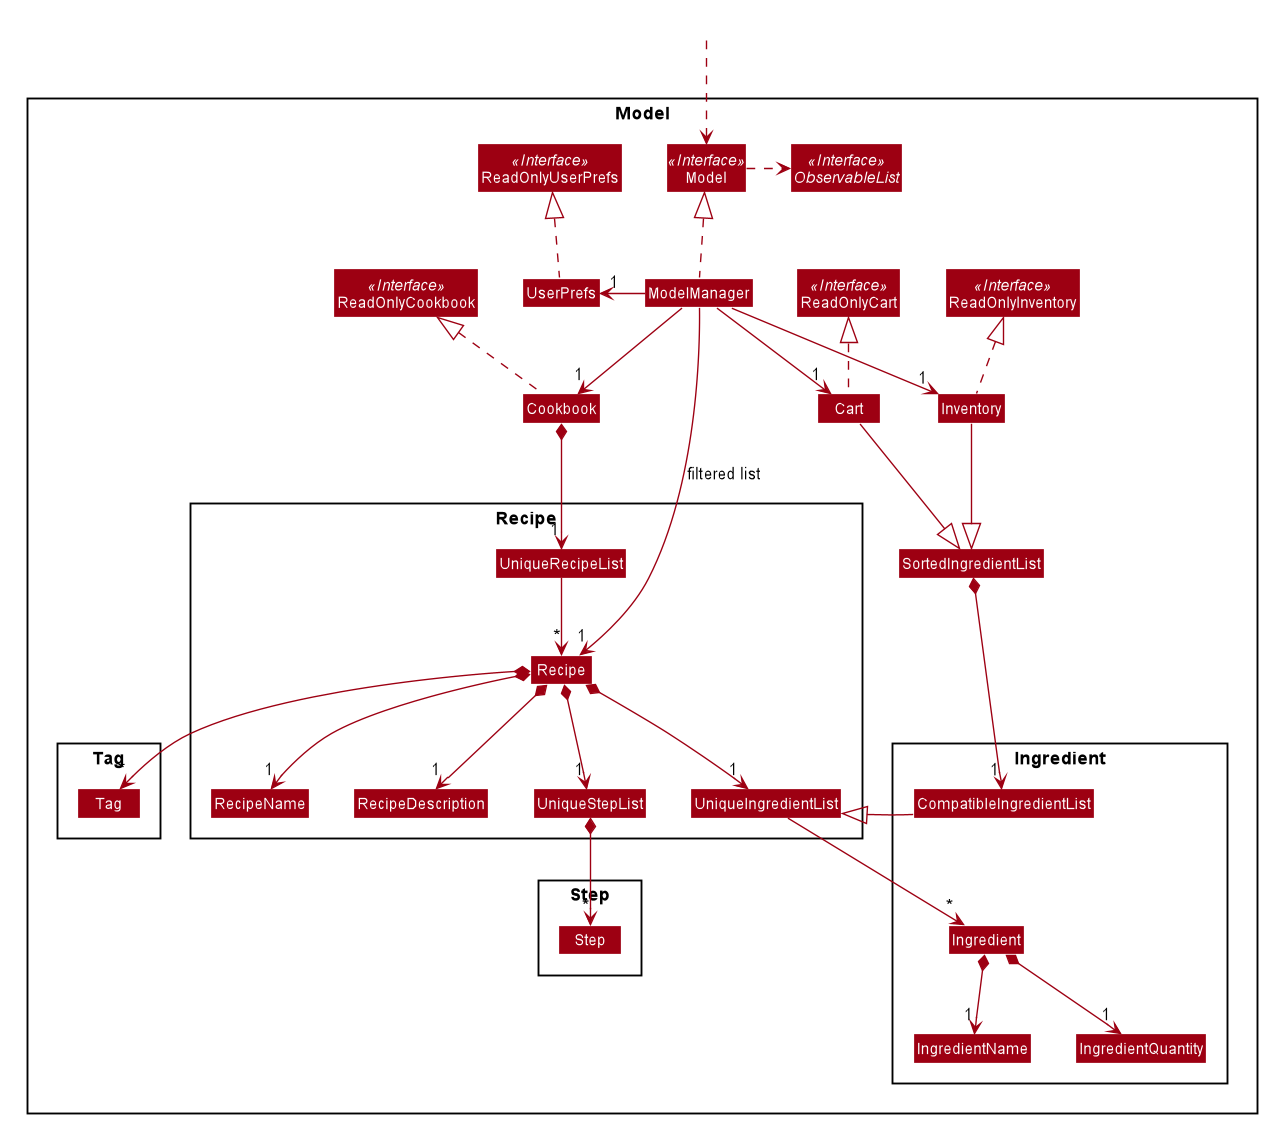

The diagram above was rendered by PlantUML. Its source (embedded in the PNG):
@startuml








skinparam BackgroundColor #FFFFFFF

skinparam Shadowing false

skinparam Class {
    FontColor #FFFFFF
    BorderThickness 1
    BorderColor #FFFFFF
    StereotypeFontColor #FFFFFF
    FontName Arial
}

skinparam Actor {
    BorderColor #000000
    Color #000000
    FontName Arial
}

skinparam Sequence {
    MessageAlign center
    BoxFontSize 15
    BoxPadding 0
    BoxFontColor #FFFFFF
    FontName Arial
}

skinparam Participant {
    FontColor #FFFFFFF
    Padding 20
}

skinparam MinClassWidth 50
skinparam ParticipantPadding 10
skinparam Shadowing false
skinparam DefaultTextAlignment center
skinparam packageStyle Rectangle

hide footbox
hide members
hide circle
skinparam arrowThickness 1.1
skinparam arrowColor #9D0012
skinparam classBackgroundColor #9D0012

Package Model <<Rectangle>>{
Interface ReadOnlyCookbook <<Interface>>
Interface ReadOnlyInventory <<Interface>>
Interface ReadOnlyCart <<Interface>>
Interface ReadOnlyUserPrefs <<Interface>>
Interface Model <<Interface>>
Interface ObservableList <<Interface>>
Class Cookbook
Class ReadOnlyCookbook
Class Model
Class ModelManager
Class UserPrefs
Class ReadOnlyUserPrefs
Class Inventory
Class ReadOnlyInventory
Class Cart
Class ReadOnlyCart
Class SortedIngredientList

Package Recipe {
Class Recipe
Class RecipeDescription
Class RecipeName
Class UniqueRecipeList
Class UniqueIngredientList
Class UniqueStepList
}

Package Ingredient {
Class CompatibleIngredientList
Class Ingredient
Class IngredientName
Class IngredientQuantity
}

Package Step {
Class Step
}

Package Tag {
Class Tag
}
}

Class HiddenOutside #FFFFFF
HiddenOutside ..> Model

Cookbook .up.|> ReadOnlyCookbook
Inventory .up.|> ReadOnlyInventory
Cart .up.|> ReadOnlyCart

ModelManager .up.|> Model
Model .right.> ObservableList
ModelManager -down-> "1" Cookbook
ModelManager -left-> "1" UserPrefs
UserPrefs .up.|> ReadOnlyUserPrefs
ModelManager -down-> "1" Inventory
ModelManager -down-> "1" Cart

Cookbook -[hidden]up-> UserPrefs

Cookbook *--> "1" UniqueRecipeList
UniqueRecipeList --> "*" Recipe
Recipe *--> "1" RecipeName
Recipe *--> "1" RecipeDescription
Recipe *--> "1" UniqueIngredientList
Recipe *--> "1" UniqueStepList
Recipe *--> "*" Tag

RecipeName -[hidden]right-> RecipeDescription
RecipeDescription -[hidden]right-> UniqueStepList
UniqueStepList -[hidden]right-> UniqueIngredientList

Tag -[hidden]right-> RecipeName
RecipeName -[hidden]right-> RecipeDescription
RecipeDescription -[hidden]right-> UniqueStepList
UniqueStepList -[hidden]right-> UniqueIngredientList

Inventory --|> SortedIngredientList
Cart --|> SortedIngredientList
SortedIngredientList *-down-> "1" CompatibleIngredientList
CompatibleIngredientList -left-|> UniqueIngredientList
CompatibleIngredientList -[hidden]down-|> Ingredient
UniqueIngredientList -down-> "*" Ingredient
Ingredient *-down-> "1" IngredientName
Ingredient *-down-> "1" IngredientQuantity

UniqueStepList *--> "*" Step

ModelManager -->"1" Recipe : filtered list
@enduml